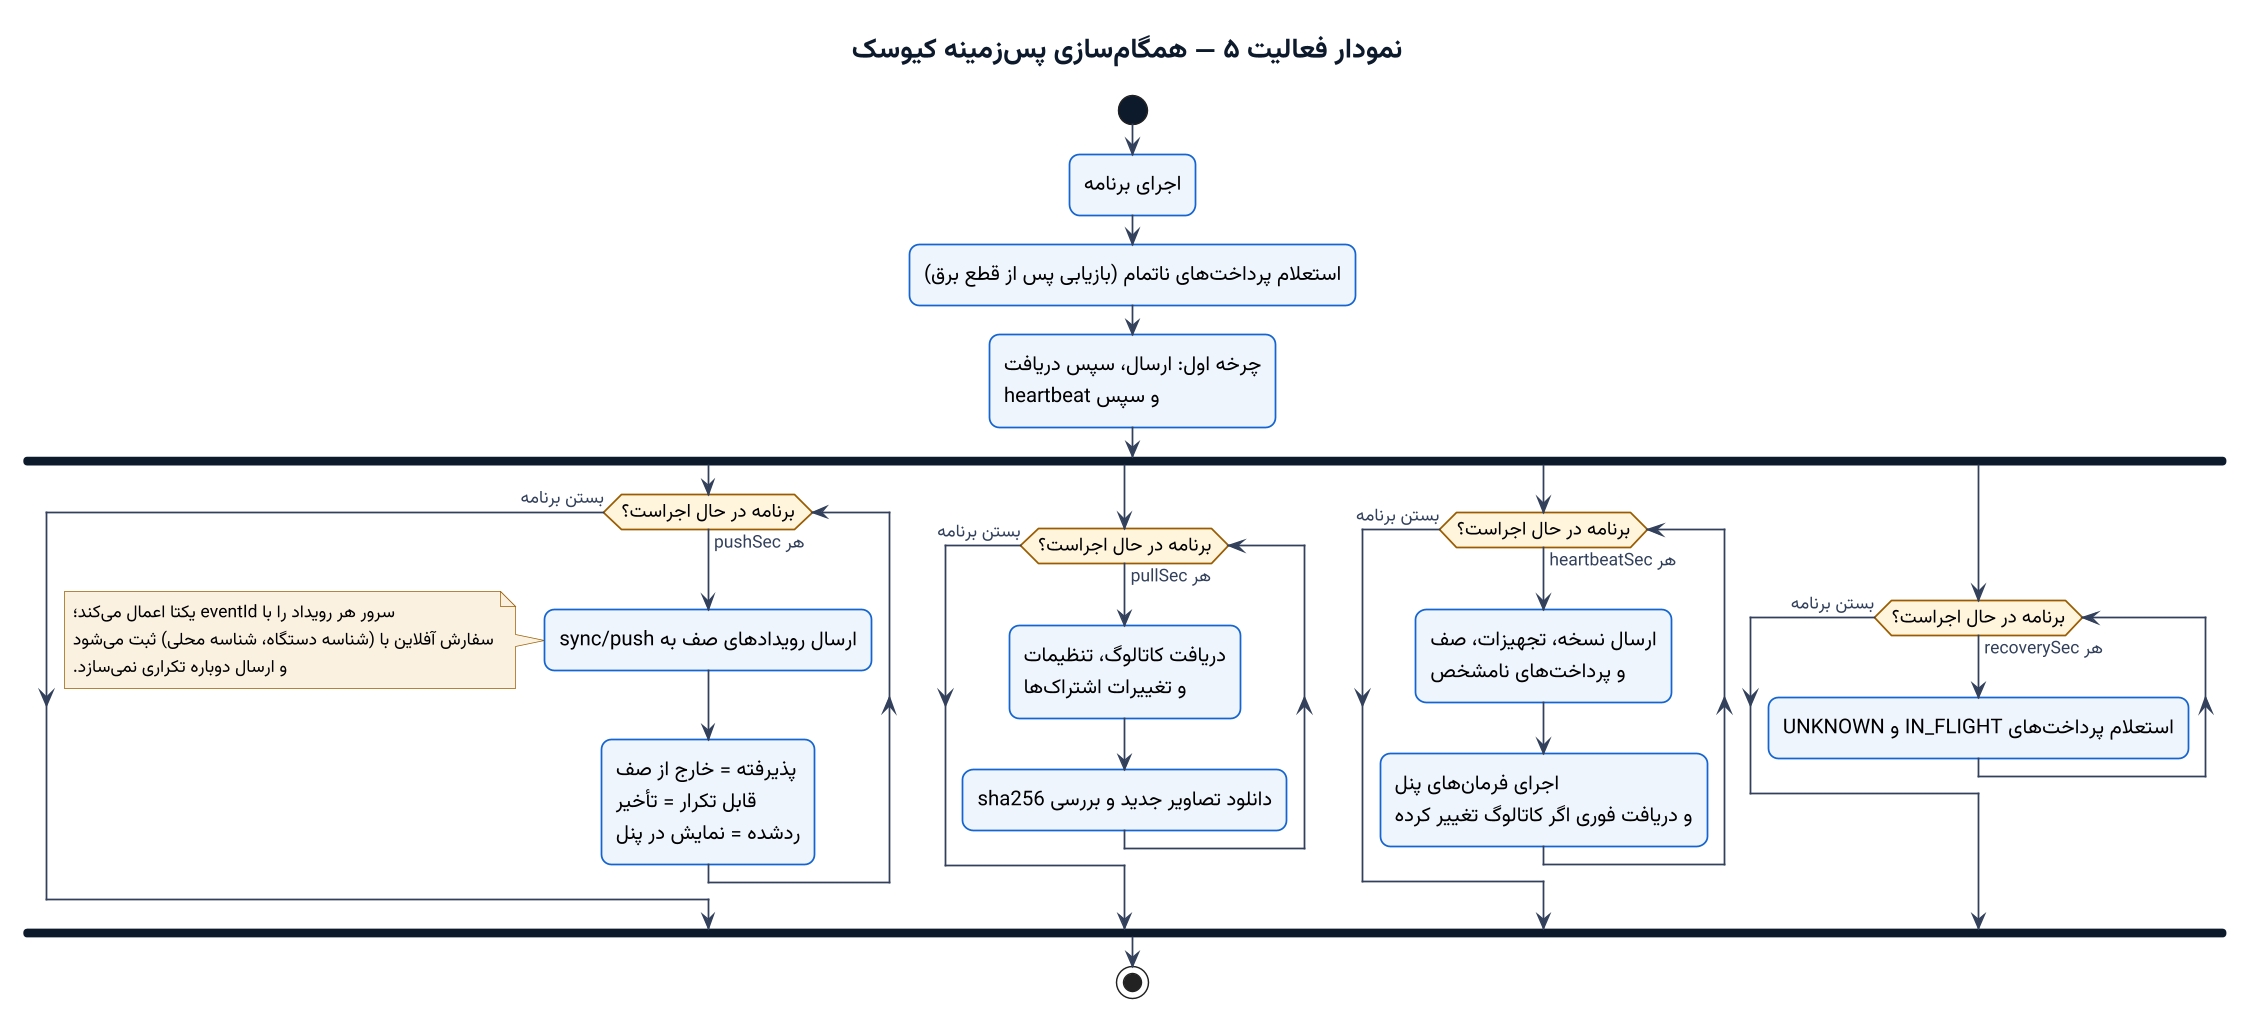

The diagram above was rendered by PlantUML. Its source (embedded in the PNG):
@startuml 05-background-sync
!include style.iuml
title نمودار فعالیت ۵ — همگامسازی پسزمینه کیوسک

|کیوسک|
start
:اجرای برنامه;
:استعلام پرداختهای ناتمام (بازیابی پس از قطع برق);
:چرخه اول: ارسال، سپس دریافت\nو سپس heartbeat;
fork
  while (برنامه در حال اجراست؟) is (هر pushSec)
    :ارسال رویدادهای صف به sync/push;
    note left
      سرور هر رویداد را با eventId یکتا اعمال میکند؛
      سفارش آفلاین با (شناسه دستگاه، شناسه محلی) ثبت میشود
      و ارسال دوباره تکراری نمیسازد.
    end note
    :پذیرفته = خارج از صف\nقابل تکرار = تأخیر\nردشده = نمایش در پنل;
  endwhile (بستن برنامه)
fork again
  while (برنامه در حال اجراست؟) is (هر pullSec)
    :دریافت کاتالوگ، تنظیمات\nو تغییرات اشتراکها;
    :دانلود تصاویر جدید و بررسی sha256;
  endwhile (بستن برنامه)
fork again
  while (برنامه در حال اجراست؟) is (هر heartbeatSec)
    :ارسال نسخه، تجهیزات، صف\nو پرداختهای نامشخص;
    :اجرای فرمانهای پنل\nو دریافت فوری اگر کاتالوگ تغییر کرده;
  endwhile (بستن برنامه)
fork again
  while (برنامه در حال اجراست؟) is (هر recoverySec)
    :استعلام پرداختهای IN_FLIGHT و UNKNOWN;
  endwhile (بستن برنامه)
end fork
stop
@enduml